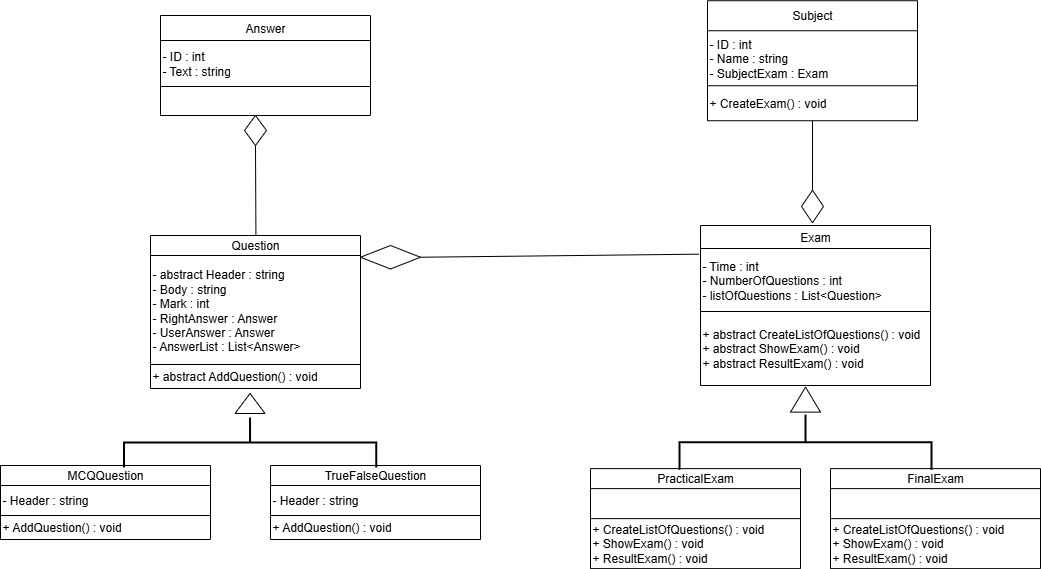

The diagram above was exported from draw.io. Its source (the exported page's mxGraphModel, read from the mxfile embedded in the PNG):
<mxGraphModel dx="2254" dy="2068" grid="1" gridSize="10" guides="1" tooltips="1" connect="1" arrows="1" fold="1" page="1" pageScale="1" pageWidth="827" pageHeight="1169" math="0" shadow="0">
  <root>
    <mxCell id="0" />
    <mxCell id="1" parent="0" />
    <mxCell id="NqNplN1ZmvILdyWAqAA8-2" value="" style="shape=table;startSize=0;container=1;collapsible=0;childLayout=tableLayout;" parent="1" vertex="1">
      <mxGeometry x="60" y="50" width="210" height="153" as="geometry" />
    </mxCell>
    <mxCell id="NqNplN1ZmvILdyWAqAA8-3" value="" style="shape=tableRow;horizontal=0;startSize=0;swimlaneHead=0;swimlaneBody=0;strokeColor=inherit;top=0;left=0;bottom=0;right=0;collapsible=0;dropTarget=0;fillColor=none;points=[[0,0.5],[1,0.5]];portConstraint=eastwest;" parent="NqNplN1ZmvILdyWAqAA8-2" vertex="1">
      <mxGeometry width="210" height="20" as="geometry" />
    </mxCell>
    <mxCell id="NqNplN1ZmvILdyWAqAA8-4" value="Question" style="shape=partialRectangle;html=1;whiteSpace=wrap;connectable=0;strokeColor=inherit;overflow=hidden;fillColor=none;top=0;left=0;bottom=0;right=0;pointerEvents=1;" parent="NqNplN1ZmvILdyWAqAA8-3" vertex="1">
      <mxGeometry width="210" height="20" as="geometry">
        <mxRectangle width="210" height="20" as="alternateBounds" />
      </mxGeometry>
    </mxCell>
    <mxCell id="NqNplN1ZmvILdyWAqAA8-5" value="" style="shape=tableRow;horizontal=0;startSize=0;swimlaneHead=0;swimlaneBody=0;strokeColor=inherit;top=0;left=0;bottom=0;right=0;collapsible=0;dropTarget=0;fillColor=none;points=[[0,0.5],[1,0.5]];portConstraint=eastwest;" parent="NqNplN1ZmvILdyWAqAA8-2" vertex="1">
      <mxGeometry y="20" width="210" height="109" as="geometry" />
    </mxCell>
    <mxCell id="NqNplN1ZmvILdyWAqAA8-6" value="- abstract Header : string&lt;div&gt;- Body : string&lt;/div&gt;&lt;div&gt;- Mark : int&lt;/div&gt;&lt;div&gt;- RightAnswer : Answer&lt;/div&gt;&lt;div&gt;- UserAnswer : Answer&lt;/div&gt;&lt;div&gt;- AnswerList : List&amp;lt;Answer&amp;gt;&lt;/div&gt;" style="shape=partialRectangle;html=1;whiteSpace=wrap;connectable=0;strokeColor=inherit;overflow=hidden;fillColor=none;top=0;left=0;bottom=0;right=0;pointerEvents=1;align=left;" parent="NqNplN1ZmvILdyWAqAA8-5" vertex="1">
      <mxGeometry width="210" height="109" as="geometry">
        <mxRectangle width="210" height="109" as="alternateBounds" />
      </mxGeometry>
    </mxCell>
    <mxCell id="NqNplN1ZmvILdyWAqAA8-7" value="" style="shape=tableRow;horizontal=0;startSize=0;swimlaneHead=0;swimlaneBody=0;strokeColor=inherit;top=0;left=0;bottom=0;right=0;collapsible=0;dropTarget=0;fillColor=none;points=[[0,0.5],[1,0.5]];portConstraint=eastwest;" parent="NqNplN1ZmvILdyWAqAA8-2" vertex="1">
      <mxGeometry y="129" width="210" height="24" as="geometry" />
    </mxCell>
    <mxCell id="NqNplN1ZmvILdyWAqAA8-8" value="+ abstract AddQuestion() : void" style="shape=partialRectangle;html=1;whiteSpace=wrap;connectable=0;strokeColor=inherit;overflow=hidden;fillColor=none;top=0;left=0;bottom=0;right=0;pointerEvents=1;align=left;" parent="NqNplN1ZmvILdyWAqAA8-7" vertex="1">
      <mxGeometry width="210" height="24" as="geometry">
        <mxRectangle width="210" height="24" as="alternateBounds" />
      </mxGeometry>
    </mxCell>
    <mxCell id="NqNplN1ZmvILdyWAqAA8-9" value="" style="shape=table;startSize=0;container=1;collapsible=0;childLayout=tableLayout;" parent="1" vertex="1">
      <mxGeometry x="-90" y="280" width="210" height="74" as="geometry" />
    </mxCell>
    <mxCell id="NqNplN1ZmvILdyWAqAA8-10" value="" style="shape=tableRow;horizontal=0;startSize=0;swimlaneHead=0;swimlaneBody=0;strokeColor=inherit;top=0;left=0;bottom=0;right=0;collapsible=0;dropTarget=0;fillColor=none;points=[[0,0.5],[1,0.5]];portConstraint=eastwest;" parent="NqNplN1ZmvILdyWAqAA8-9" vertex="1">
      <mxGeometry width="210" height="20" as="geometry" />
    </mxCell>
    <mxCell id="NqNplN1ZmvILdyWAqAA8-11" value="MCQQuestion" style="shape=partialRectangle;html=1;whiteSpace=wrap;connectable=0;strokeColor=inherit;overflow=hidden;fillColor=none;top=0;left=0;bottom=0;right=0;pointerEvents=1;" parent="NqNplN1ZmvILdyWAqAA8-10" vertex="1">
      <mxGeometry width="210" height="20" as="geometry">
        <mxRectangle width="210" height="20" as="alternateBounds" />
      </mxGeometry>
    </mxCell>
    <mxCell id="NqNplN1ZmvILdyWAqAA8-12" value="" style="shape=tableRow;horizontal=0;startSize=0;swimlaneHead=0;swimlaneBody=0;strokeColor=inherit;top=0;left=0;bottom=0;right=0;collapsible=0;dropTarget=0;fillColor=none;points=[[0,0.5],[1,0.5]];portConstraint=eastwest;" parent="NqNplN1ZmvILdyWAqAA8-9" vertex="1">
      <mxGeometry y="20" width="210" height="30" as="geometry" />
    </mxCell>
    <mxCell id="NqNplN1ZmvILdyWAqAA8-13" value="- Header : string" style="shape=partialRectangle;html=1;whiteSpace=wrap;connectable=0;strokeColor=inherit;overflow=hidden;fillColor=none;top=0;left=0;bottom=0;right=0;pointerEvents=1;align=left;" parent="NqNplN1ZmvILdyWAqAA8-12" vertex="1">
      <mxGeometry width="210" height="30" as="geometry">
        <mxRectangle width="210" height="30" as="alternateBounds" />
      </mxGeometry>
    </mxCell>
    <mxCell id="NqNplN1ZmvILdyWAqAA8-14" value="" style="shape=tableRow;horizontal=0;startSize=0;swimlaneHead=0;swimlaneBody=0;strokeColor=inherit;top=0;left=0;bottom=0;right=0;collapsible=0;dropTarget=0;fillColor=none;points=[[0,0.5],[1,0.5]];portConstraint=eastwest;" parent="NqNplN1ZmvILdyWAqAA8-9" vertex="1">
      <mxGeometry y="50" width="210" height="24" as="geometry" />
    </mxCell>
    <mxCell id="NqNplN1ZmvILdyWAqAA8-15" value="+ AddQuestion() : void" style="shape=partialRectangle;html=1;whiteSpace=wrap;connectable=0;strokeColor=inherit;overflow=hidden;fillColor=none;top=0;left=0;bottom=0;right=0;pointerEvents=1;align=left;" parent="NqNplN1ZmvILdyWAqAA8-14" vertex="1">
      <mxGeometry width="210" height="24" as="geometry">
        <mxRectangle width="210" height="24" as="alternateBounds" />
      </mxGeometry>
    </mxCell>
    <mxCell id="NqNplN1ZmvILdyWAqAA8-16" value="" style="shape=table;startSize=0;container=1;collapsible=0;childLayout=tableLayout;" parent="1" vertex="1">
      <mxGeometry x="180" y="280" width="210" height="74" as="geometry" />
    </mxCell>
    <mxCell id="NqNplN1ZmvILdyWAqAA8-17" value="" style="shape=tableRow;horizontal=0;startSize=0;swimlaneHead=0;swimlaneBody=0;strokeColor=inherit;top=0;left=0;bottom=0;right=0;collapsible=0;dropTarget=0;fillColor=none;points=[[0,0.5],[1,0.5]];portConstraint=eastwest;" parent="NqNplN1ZmvILdyWAqAA8-16" vertex="1">
      <mxGeometry width="210" height="20" as="geometry" />
    </mxCell>
    <mxCell id="NqNplN1ZmvILdyWAqAA8-18" value="TrueFalseQuestion" style="shape=partialRectangle;html=1;whiteSpace=wrap;connectable=0;strokeColor=inherit;overflow=hidden;fillColor=none;top=0;left=0;bottom=0;right=0;pointerEvents=1;" parent="NqNplN1ZmvILdyWAqAA8-17" vertex="1">
      <mxGeometry width="210" height="20" as="geometry">
        <mxRectangle width="210" height="20" as="alternateBounds" />
      </mxGeometry>
    </mxCell>
    <mxCell id="NqNplN1ZmvILdyWAqAA8-19" value="" style="shape=tableRow;horizontal=0;startSize=0;swimlaneHead=0;swimlaneBody=0;strokeColor=inherit;top=0;left=0;bottom=0;right=0;collapsible=0;dropTarget=0;fillColor=none;points=[[0,0.5],[1,0.5]];portConstraint=eastwest;" parent="NqNplN1ZmvILdyWAqAA8-16" vertex="1">
      <mxGeometry y="20" width="210" height="30" as="geometry" />
    </mxCell>
    <mxCell id="NqNplN1ZmvILdyWAqAA8-20" value="- Header : string" style="shape=partialRectangle;html=1;whiteSpace=wrap;connectable=0;strokeColor=inherit;overflow=hidden;fillColor=none;top=0;left=0;bottom=0;right=0;pointerEvents=1;align=left;" parent="NqNplN1ZmvILdyWAqAA8-19" vertex="1">
      <mxGeometry width="210" height="30" as="geometry">
        <mxRectangle width="210" height="30" as="alternateBounds" />
      </mxGeometry>
    </mxCell>
    <mxCell id="NqNplN1ZmvILdyWAqAA8-21" value="" style="shape=tableRow;horizontal=0;startSize=0;swimlaneHead=0;swimlaneBody=0;strokeColor=inherit;top=0;left=0;bottom=0;right=0;collapsible=0;dropTarget=0;fillColor=none;points=[[0,0.5],[1,0.5]];portConstraint=eastwest;" parent="NqNplN1ZmvILdyWAqAA8-16" vertex="1">
      <mxGeometry y="50" width="210" height="24" as="geometry" />
    </mxCell>
    <mxCell id="NqNplN1ZmvILdyWAqAA8-22" value="+ AddQuestion() : void" style="shape=partialRectangle;html=1;whiteSpace=wrap;connectable=0;strokeColor=inherit;overflow=hidden;fillColor=none;top=0;left=0;bottom=0;right=0;pointerEvents=1;align=left;" parent="NqNplN1ZmvILdyWAqAA8-21" vertex="1">
      <mxGeometry width="210" height="24" as="geometry">
        <mxRectangle width="210" height="24" as="alternateBounds" />
      </mxGeometry>
    </mxCell>
    <mxCell id="NqNplN1ZmvILdyWAqAA8-37" value="" style="shape=table;startSize=0;container=1;collapsible=0;childLayout=tableLayout;" parent="1" vertex="1">
      <mxGeometry x="617" y="-184.76" width="210" height="120" as="geometry" />
    </mxCell>
    <mxCell id="NqNplN1ZmvILdyWAqAA8-38" value="" style="shape=tableRow;horizontal=0;startSize=0;swimlaneHead=0;swimlaneBody=0;strokeColor=inherit;top=0;left=0;bottom=0;right=0;collapsible=0;dropTarget=0;fillColor=none;points=[[0,0.5],[1,0.5]];portConstraint=eastwest;" parent="NqNplN1ZmvILdyWAqAA8-37" vertex="1">
      <mxGeometry width="210" height="30" as="geometry" />
    </mxCell>
    <mxCell id="NqNplN1ZmvILdyWAqAA8-39" value="Subject" style="shape=partialRectangle;html=1;whiteSpace=wrap;connectable=0;strokeColor=inherit;overflow=hidden;fillColor=none;top=0;left=0;bottom=0;right=0;pointerEvents=1;" parent="NqNplN1ZmvILdyWAqAA8-38" vertex="1">
      <mxGeometry width="210" height="30" as="geometry">
        <mxRectangle width="210" height="30" as="alternateBounds" />
      </mxGeometry>
    </mxCell>
    <mxCell id="NqNplN1ZmvILdyWAqAA8-40" value="" style="shape=tableRow;horizontal=0;startSize=0;swimlaneHead=0;swimlaneBody=0;strokeColor=inherit;top=0;left=0;bottom=0;right=0;collapsible=0;dropTarget=0;fillColor=none;points=[[0,0.5],[1,0.5]];portConstraint=eastwest;" parent="NqNplN1ZmvILdyWAqAA8-37" vertex="1">
      <mxGeometry y="30" width="210" height="55" as="geometry" />
    </mxCell>
    <mxCell id="NqNplN1ZmvILdyWAqAA8-41" value="- ID : int&lt;div&gt;- Name : string&lt;/div&gt;&lt;div&gt;- SubjectExam : Exam&lt;/div&gt;" style="shape=partialRectangle;html=1;whiteSpace=wrap;connectable=0;strokeColor=inherit;overflow=hidden;fillColor=none;top=0;left=0;bottom=0;right=0;pointerEvents=1;align=left;" parent="NqNplN1ZmvILdyWAqAA8-40" vertex="1">
      <mxGeometry width="210" height="55" as="geometry">
        <mxRectangle width="210" height="55" as="alternateBounds" />
      </mxGeometry>
    </mxCell>
    <mxCell id="NqNplN1ZmvILdyWAqAA8-42" value="" style="shape=tableRow;horizontal=0;startSize=0;swimlaneHead=0;swimlaneBody=0;strokeColor=inherit;top=0;left=0;bottom=0;right=0;collapsible=0;dropTarget=0;fillColor=none;points=[[0,0.5],[1,0.5]];portConstraint=eastwest;" parent="NqNplN1ZmvILdyWAqAA8-37" vertex="1">
      <mxGeometry y="85" width="210" height="35" as="geometry" />
    </mxCell>
    <mxCell id="NqNplN1ZmvILdyWAqAA8-43" value="+ CreateExam() : void" style="shape=partialRectangle;html=1;whiteSpace=wrap;connectable=0;strokeColor=inherit;overflow=hidden;fillColor=none;top=0;left=0;bottom=0;right=0;pointerEvents=1;align=left;" parent="NqNplN1ZmvILdyWAqAA8-42" vertex="1">
      <mxGeometry width="210" height="35" as="geometry">
        <mxRectangle width="210" height="35" as="alternateBounds" />
      </mxGeometry>
    </mxCell>
    <mxCell id="NqNplN1ZmvILdyWAqAA8-44" value="" style="shape=table;startSize=0;container=1;collapsible=0;childLayout=tableLayout;" parent="1" vertex="1">
      <mxGeometry x="70" y="-170" width="210" height="100" as="geometry" />
    </mxCell>
    <mxCell id="NqNplN1ZmvILdyWAqAA8-45" value="" style="shape=tableRow;horizontal=0;startSize=0;swimlaneHead=0;swimlaneBody=0;strokeColor=inherit;top=0;left=0;bottom=0;right=0;collapsible=0;dropTarget=0;fillColor=none;points=[[0,0.5],[1,0.5]];portConstraint=eastwest;" parent="NqNplN1ZmvILdyWAqAA8-44" vertex="1">
      <mxGeometry width="210" height="25" as="geometry" />
    </mxCell>
    <mxCell id="NqNplN1ZmvILdyWAqAA8-46" value="Answer" style="shape=partialRectangle;html=1;whiteSpace=wrap;connectable=0;strokeColor=inherit;overflow=hidden;fillColor=none;top=0;left=0;bottom=0;right=0;pointerEvents=1;" parent="NqNplN1ZmvILdyWAqAA8-45" vertex="1">
      <mxGeometry width="210" height="25" as="geometry">
        <mxRectangle width="210" height="25" as="alternateBounds" />
      </mxGeometry>
    </mxCell>
    <mxCell id="NqNplN1ZmvILdyWAqAA8-47" value="" style="shape=tableRow;horizontal=0;startSize=0;swimlaneHead=0;swimlaneBody=0;strokeColor=inherit;top=0;left=0;bottom=0;right=0;collapsible=0;dropTarget=0;fillColor=none;points=[[0,0.5],[1,0.5]];portConstraint=eastwest;" parent="NqNplN1ZmvILdyWAqAA8-44" vertex="1">
      <mxGeometry y="25" width="210" height="46" as="geometry" />
    </mxCell>
    <mxCell id="NqNplN1ZmvILdyWAqAA8-48" value="- ID : int&lt;div&gt;- Text : string&lt;/div&gt;" style="shape=partialRectangle;html=1;whiteSpace=wrap;connectable=0;strokeColor=inherit;overflow=hidden;fillColor=none;top=0;left=0;bottom=0;right=0;pointerEvents=1;align=left;" parent="NqNplN1ZmvILdyWAqAA8-47" vertex="1">
      <mxGeometry width="210" height="46" as="geometry">
        <mxRectangle width="210" height="46" as="alternateBounds" />
      </mxGeometry>
    </mxCell>
    <mxCell id="NqNplN1ZmvILdyWAqAA8-49" value="" style="shape=tableRow;horizontal=0;startSize=0;swimlaneHead=0;swimlaneBody=0;strokeColor=inherit;top=0;left=0;bottom=0;right=0;collapsible=0;dropTarget=0;fillColor=none;points=[[0,0.5],[1,0.5]];portConstraint=eastwest;" parent="NqNplN1ZmvILdyWAqAA8-44" vertex="1">
      <mxGeometry y="71" width="210" height="29" as="geometry" />
    </mxCell>
    <mxCell id="NqNplN1ZmvILdyWAqAA8-50" value="" style="shape=partialRectangle;html=1;whiteSpace=wrap;connectable=0;strokeColor=inherit;overflow=hidden;fillColor=none;top=0;left=0;bottom=0;right=0;pointerEvents=1;align=left;" parent="NqNplN1ZmvILdyWAqAA8-49" vertex="1">
      <mxGeometry width="210" height="29" as="geometry">
        <mxRectangle width="210" height="29" as="alternateBounds" />
      </mxGeometry>
    </mxCell>
    <mxCell id="NqNplN1ZmvILdyWAqAA8-51" value="" style="shape=table;startSize=0;container=1;collapsible=0;childLayout=tableLayout;" parent="1" vertex="1">
      <mxGeometry x="610" y="40" width="230" height="160" as="geometry" />
    </mxCell>
    <mxCell id="NqNplN1ZmvILdyWAqAA8-52" value="" style="shape=tableRow;horizontal=0;startSize=0;swimlaneHead=0;swimlaneBody=0;strokeColor=inherit;top=0;left=0;bottom=0;right=0;collapsible=0;dropTarget=0;fillColor=none;points=[[0,0.5],[1,0.5]];portConstraint=eastwest;" parent="NqNplN1ZmvILdyWAqAA8-51" vertex="1">
      <mxGeometry width="230" height="23" as="geometry" />
    </mxCell>
    <mxCell id="NqNplN1ZmvILdyWAqAA8-53" value="Exam" style="shape=partialRectangle;html=1;whiteSpace=wrap;connectable=0;strokeColor=inherit;overflow=hidden;fillColor=none;top=0;left=0;bottom=0;right=0;pointerEvents=1;" parent="NqNplN1ZmvILdyWAqAA8-52" vertex="1">
      <mxGeometry width="230" height="23" as="geometry">
        <mxRectangle width="230" height="23" as="alternateBounds" />
      </mxGeometry>
    </mxCell>
    <mxCell id="NqNplN1ZmvILdyWAqAA8-54" value="" style="shape=tableRow;horizontal=0;startSize=0;swimlaneHead=0;swimlaneBody=0;strokeColor=inherit;top=0;left=0;bottom=0;right=0;collapsible=0;dropTarget=0;fillColor=none;points=[[0,0.5],[1,0.5]];portConstraint=eastwest;" parent="NqNplN1ZmvILdyWAqAA8-51" vertex="1">
      <mxGeometry y="23" width="230" height="63" as="geometry" />
    </mxCell>
    <mxCell id="NqNplN1ZmvILdyWAqAA8-55" value="&lt;div&gt;- Time : int&lt;/div&gt;&lt;div&gt;- NumberOfQuestions : int&lt;/div&gt;&lt;div&gt;- listOfQuestions : &lt;span style=&quot;background-color: transparent; color: light-dark(rgb(0, 0, 0), rgb(255, 255, 255));&quot;&gt;List&amp;lt;Question&amp;gt;&lt;/span&gt;&lt;/div&gt;" style="shape=partialRectangle;html=1;whiteSpace=wrap;connectable=0;strokeColor=inherit;overflow=hidden;fillColor=none;top=0;left=0;bottom=0;right=0;pointerEvents=1;align=left;" parent="NqNplN1ZmvILdyWAqAA8-54" vertex="1">
      <mxGeometry width="230" height="63" as="geometry">
        <mxRectangle width="230" height="63" as="alternateBounds" />
      </mxGeometry>
    </mxCell>
    <mxCell id="NqNplN1ZmvILdyWAqAA8-56" value="" style="shape=tableRow;horizontal=0;startSize=0;swimlaneHead=0;swimlaneBody=0;strokeColor=inherit;top=0;left=0;bottom=0;right=0;collapsible=0;dropTarget=0;fillColor=none;points=[[0,0.5],[1,0.5]];portConstraint=eastwest;" parent="NqNplN1ZmvILdyWAqAA8-51" vertex="1">
      <mxGeometry y="86" width="230" height="74" as="geometry" />
    </mxCell>
    <mxCell id="NqNplN1ZmvILdyWAqAA8-57" value="&lt;div&gt;+ abstract CreateListOfQuestions() : void&lt;/div&gt;+ abstract ShowExam() : void&lt;div&gt;+ abstract ResultExam() : void&lt;/div&gt;" style="shape=partialRectangle;html=1;whiteSpace=wrap;connectable=0;strokeColor=inherit;overflow=hidden;fillColor=none;top=0;left=0;bottom=0;right=0;pointerEvents=1;align=left;" parent="NqNplN1ZmvILdyWAqAA8-56" vertex="1">
      <mxGeometry width="230" height="74" as="geometry">
        <mxRectangle width="230" height="74" as="alternateBounds" />
      </mxGeometry>
    </mxCell>
    <mxCell id="NqNplN1ZmvILdyWAqAA8-58" value="" style="strokeWidth=2;html=1;shape=mxgraph.flowchart.annotation_2;align=left;labelPosition=right;pointerEvents=1;rotation=90;" parent="1" vertex="1">
      <mxGeometry x="134.54" y="130.93" width="50" height="252.19" as="geometry" />
    </mxCell>
    <mxCell id="NqNplN1ZmvILdyWAqAA8-59" value="" style="triangle;whiteSpace=wrap;html=1;rotation=-90;" parent="1" vertex="1">
      <mxGeometry x="149.54" y="203" width="20" height="30" as="geometry" />
    </mxCell>
    <mxCell id="NqNplN1ZmvILdyWAqAA8-65" value="" style="endArrow=none;html=1;rounded=0;entryX=0;entryY=0.5;entryDx=0;entryDy=0;" parent="1" source="NqNplN1ZmvILdyWAqAA8-42" edge="1">
      <mxGeometry width="50" height="50" relative="1" as="geometry">
        <mxPoint x="747" y="-34.76" as="sourcePoint" />
        <mxPoint x="721.9949999999999" y="9.99500000000011" as="targetPoint" />
      </mxGeometry>
    </mxCell>
    <mxCell id="NqNplN1ZmvILdyWAqAA8-66" value="" style="rhombus;whiteSpace=wrap;html=1;shadow=0;rounded=0;fillColor=light-dark(#FFFFFF,#FFFFFF);rotation=90;" parent="1" vertex="1">
      <mxGeometry x="705.76" y="10" width="32.49" height="22" as="geometry" />
    </mxCell>
    <mxCell id="NqNplN1ZmvILdyWAqAA8-77" value="" style="endArrow=none;html=1;rounded=0;entryX=0.502;entryY=-0.033;entryDx=0;entryDy=0;entryPerimeter=0;exitX=1;exitY=0.5;exitDx=0;exitDy=0;" parent="1" source="NqNplN1ZmvILdyWAqAA8-79" target="NqNplN1ZmvILdyWAqAA8-3" edge="1">
      <mxGeometry width="50" height="50" relative="1" as="geometry">
        <mxPoint x="164" y="-30" as="sourcePoint" />
        <mxPoint x="163.5" y="40" as="targetPoint" />
      </mxGeometry>
    </mxCell>
    <mxCell id="NqNplN1ZmvILdyWAqAA8-79" value="" style="rhombus;whiteSpace=wrap;html=1;shadow=0;rounded=0;fillColor=light-dark(#FFFFFF,#FFFFFF);rotation=90;" parent="1" vertex="1">
      <mxGeometry x="149.98999999999998" y="-66" width="30.01" height="22" as="geometry" />
    </mxCell>
    <mxCell id="NqNplN1ZmvILdyWAqAA8-81" value="" style="endArrow=none;html=1;rounded=0;entryX=-0.006;entryY=0.09;entryDx=0;entryDy=0;entryPerimeter=0;exitX=0.5;exitY=0;exitDx=0;exitDy=0;" parent="1" source="NqNplN1ZmvILdyWAqAA8-83" target="NqNplN1ZmvILdyWAqAA8-54" edge="1">
      <mxGeometry width="50" height="50" relative="1" as="geometry">
        <mxPoint x="350" y="63" as="sourcePoint" />
        <mxPoint x="530" y="128.7550000000001" as="targetPoint" />
      </mxGeometry>
    </mxCell>
    <mxCell id="NqNplN1ZmvILdyWAqAA8-83" value="" style="rhombus;whiteSpace=wrap;html=1;shadow=0;rounded=0;fillColor=light-dark(#FFFFFF,#FFFFFF);rotation=0;direction=south;" parent="1" vertex="1">
      <mxGeometry x="270" y="60" width="60" height="23.48" as="geometry" />
    </mxCell>
    <mxCell id="_iL6H_lrYfnIPh9H17ng-31" value="" style="shape=table;startSize=0;container=1;collapsible=0;childLayout=tableLayout;" vertex="1" parent="1">
      <mxGeometry x="740" y="283.12" width="210" height="100" as="geometry" />
    </mxCell>
    <mxCell id="_iL6H_lrYfnIPh9H17ng-32" value="" style="shape=tableRow;horizontal=0;startSize=0;swimlaneHead=0;swimlaneBody=0;strokeColor=inherit;top=0;left=0;bottom=0;right=0;collapsible=0;dropTarget=0;fillColor=none;points=[[0,0.5],[1,0.5]];portConstraint=eastwest;" vertex="1" parent="_iL6H_lrYfnIPh9H17ng-31">
      <mxGeometry width="210" height="20" as="geometry" />
    </mxCell>
    <mxCell id="_iL6H_lrYfnIPh9H17ng-33" value="FinalExam" style="shape=partialRectangle;html=1;whiteSpace=wrap;connectable=0;strokeColor=inherit;overflow=hidden;fillColor=none;top=0;left=0;bottom=0;right=0;pointerEvents=1;" vertex="1" parent="_iL6H_lrYfnIPh9H17ng-32">
      <mxGeometry width="210" height="20" as="geometry">
        <mxRectangle width="210" height="20" as="alternateBounds" />
      </mxGeometry>
    </mxCell>
    <mxCell id="_iL6H_lrYfnIPh9H17ng-34" value="" style="shape=tableRow;horizontal=0;startSize=0;swimlaneHead=0;swimlaneBody=0;strokeColor=inherit;top=0;left=0;bottom=0;right=0;collapsible=0;dropTarget=0;fillColor=none;points=[[0,0.5],[1,0.5]];portConstraint=eastwest;" vertex="1" parent="_iL6H_lrYfnIPh9H17ng-31">
      <mxGeometry y="20" width="210" height="30" as="geometry" />
    </mxCell>
    <mxCell id="_iL6H_lrYfnIPh9H17ng-35" value="" style="shape=partialRectangle;html=1;whiteSpace=wrap;connectable=0;strokeColor=inherit;overflow=hidden;fillColor=none;top=0;left=0;bottom=0;right=0;pointerEvents=1;align=left;" vertex="1" parent="_iL6H_lrYfnIPh9H17ng-34">
      <mxGeometry width="210" height="30" as="geometry">
        <mxRectangle width="210" height="30" as="alternateBounds" />
      </mxGeometry>
    </mxCell>
    <mxCell id="_iL6H_lrYfnIPh9H17ng-36" value="" style="shape=tableRow;horizontal=0;startSize=0;swimlaneHead=0;swimlaneBody=0;strokeColor=inherit;top=0;left=0;bottom=0;right=0;collapsible=0;dropTarget=0;fillColor=none;points=[[0,0.5],[1,0.5]];portConstraint=eastwest;" vertex="1" parent="_iL6H_lrYfnIPh9H17ng-31">
      <mxGeometry y="50" width="210" height="50" as="geometry" />
    </mxCell>
    <mxCell id="_iL6H_lrYfnIPh9H17ng-37" value="&lt;div&gt;+ CreateListOfQuestions() : void&lt;/div&gt;+ ShowExam() : void&lt;div&gt;+ ResultExam() : void&lt;/div&gt;" style="shape=partialRectangle;html=1;whiteSpace=wrap;connectable=0;strokeColor=inherit;overflow=hidden;fillColor=none;top=0;left=0;bottom=0;right=0;pointerEvents=1;align=left;" vertex="1" parent="_iL6H_lrYfnIPh9H17ng-36">
      <mxGeometry width="210" height="50" as="geometry">
        <mxRectangle width="210" height="50" as="alternateBounds" />
      </mxGeometry>
    </mxCell>
    <mxCell id="_iL6H_lrYfnIPh9H17ng-38" value="" style="shape=table;startSize=0;container=1;collapsible=0;childLayout=tableLayout;" vertex="1" parent="1">
      <mxGeometry x="500" y="283.12" width="210" height="100" as="geometry" />
    </mxCell>
    <mxCell id="_iL6H_lrYfnIPh9H17ng-39" value="" style="shape=tableRow;horizontal=0;startSize=0;swimlaneHead=0;swimlaneBody=0;strokeColor=inherit;top=0;left=0;bottom=0;right=0;collapsible=0;dropTarget=0;fillColor=none;points=[[0,0.5],[1,0.5]];portConstraint=eastwest;" vertex="1" parent="_iL6H_lrYfnIPh9H17ng-38">
      <mxGeometry width="210" height="20" as="geometry" />
    </mxCell>
    <mxCell id="_iL6H_lrYfnIPh9H17ng-40" value="PracticalExam" style="shape=partialRectangle;html=1;whiteSpace=wrap;connectable=0;strokeColor=inherit;overflow=hidden;fillColor=none;top=0;left=0;bottom=0;right=0;pointerEvents=1;" vertex="1" parent="_iL6H_lrYfnIPh9H17ng-39">
      <mxGeometry width="210" height="20" as="geometry">
        <mxRectangle width="210" height="20" as="alternateBounds" />
      </mxGeometry>
    </mxCell>
    <mxCell id="_iL6H_lrYfnIPh9H17ng-41" value="" style="shape=tableRow;horizontal=0;startSize=0;swimlaneHead=0;swimlaneBody=0;strokeColor=inherit;top=0;left=0;bottom=0;right=0;collapsible=0;dropTarget=0;fillColor=none;points=[[0,0.5],[1,0.5]];portConstraint=eastwest;" vertex="1" parent="_iL6H_lrYfnIPh9H17ng-38">
      <mxGeometry y="20" width="210" height="30" as="geometry" />
    </mxCell>
    <mxCell id="_iL6H_lrYfnIPh9H17ng-42" value="" style="shape=partialRectangle;html=1;whiteSpace=wrap;connectable=0;strokeColor=inherit;overflow=hidden;fillColor=none;top=0;left=0;bottom=0;right=0;pointerEvents=1;align=left;" vertex="1" parent="_iL6H_lrYfnIPh9H17ng-41">
      <mxGeometry width="210" height="30" as="geometry">
        <mxRectangle width="210" height="30" as="alternateBounds" />
      </mxGeometry>
    </mxCell>
    <mxCell id="_iL6H_lrYfnIPh9H17ng-43" value="" style="shape=tableRow;horizontal=0;startSize=0;swimlaneHead=0;swimlaneBody=0;strokeColor=inherit;top=0;left=0;bottom=0;right=0;collapsible=0;dropTarget=0;fillColor=none;points=[[0,0.5],[1,0.5]];portConstraint=eastwest;" vertex="1" parent="_iL6H_lrYfnIPh9H17ng-38">
      <mxGeometry y="50" width="210" height="50" as="geometry" />
    </mxCell>
    <mxCell id="_iL6H_lrYfnIPh9H17ng-44" value="&lt;div&gt;+ CreateListOfQuestions() : void&lt;/div&gt;+ ShowExam() : void&lt;div&gt;+ ResultExam() : void&lt;/div&gt;" style="shape=partialRectangle;html=1;whiteSpace=wrap;connectable=0;strokeColor=inherit;overflow=hidden;fillColor=none;top=0;left=0;bottom=0;right=0;pointerEvents=1;align=left;" vertex="1" parent="_iL6H_lrYfnIPh9H17ng-43">
      <mxGeometry width="210" height="50" as="geometry">
        <mxRectangle width="210" height="50" as="alternateBounds" />
      </mxGeometry>
    </mxCell>
    <mxCell id="_iL6H_lrYfnIPh9H17ng-45" value="" style="triangle;whiteSpace=wrap;html=1;rotation=-90;" vertex="1" parent="1">
      <mxGeometry x="702.5" y="199.12" width="25" height="30" as="geometry" />
    </mxCell>
    <mxCell id="_iL6H_lrYfnIPh9H17ng-46" value="" style="strokeWidth=2;html=1;shape=mxgraph.flowchart.annotation_2;align=left;labelPosition=right;pointerEvents=1;rotation=90;" vertex="1" parent="1">
      <mxGeometry x="687.51" y="130.61" width="55.01" height="252.19" as="geometry" />
    </mxCell>
  </root>
</mxGraphModel>